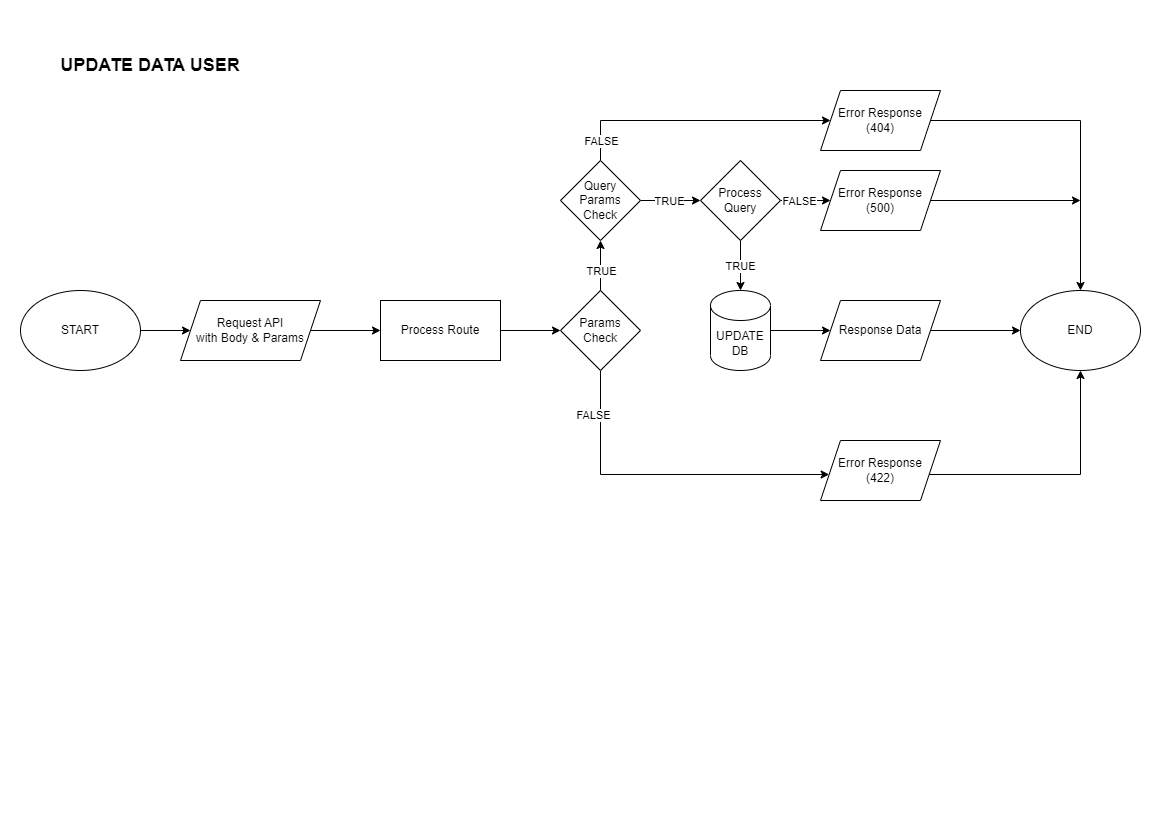

The diagram above was exported from draw.io. Its source (the exported page's mxGraphModel, read from the mxfile embedded in the PNG):
<mxGraphModel dx="2049" dy="1091" grid="1" gridSize="10" guides="1" tooltips="1" connect="1" arrows="1" fold="1" page="1" pageScale="1" pageWidth="1169" pageHeight="827" math="0" shadow="0">
  <root>
    <mxCell id="36mt5MhDe32awqCrHM-I-0" />
    <mxCell id="36mt5MhDe32awqCrHM-I-1" parent="36mt5MhDe32awqCrHM-I-0" />
    <mxCell id="36mt5MhDe32awqCrHM-I-2" style="edgeStyle=orthogonalEdgeStyle;rounded=0;orthogonalLoop=1;jettySize=auto;html=1;" edge="1" parent="36mt5MhDe32awqCrHM-I-1" source="36mt5MhDe32awqCrHM-I-3" target="36mt5MhDe32awqCrHM-I-6">
      <mxGeometry relative="1" as="geometry" />
    </mxCell>
    <mxCell id="36mt5MhDe32awqCrHM-I-3" value="START" style="ellipse;whiteSpace=wrap;html=1;" vertex="1" parent="36mt5MhDe32awqCrHM-I-1">
      <mxGeometry x="20" y="290" width="120" height="80" as="geometry" />
    </mxCell>
    <mxCell id="36mt5MhDe32awqCrHM-I-4" value="UPDATE DATA USER" style="text;html=1;strokeColor=none;fillColor=none;align=center;verticalAlign=middle;whiteSpace=wrap;rounded=0;fontStyle=1;fontSize=18;" vertex="1" parent="36mt5MhDe32awqCrHM-I-1">
      <mxGeometry x="50" y="50" width="200" height="30" as="geometry" />
    </mxCell>
    <mxCell id="36mt5MhDe32awqCrHM-I-5" style="edgeStyle=orthogonalEdgeStyle;rounded=0;orthogonalLoop=1;jettySize=auto;html=1;" edge="1" parent="36mt5MhDe32awqCrHM-I-1" source="36mt5MhDe32awqCrHM-I-6" target="36mt5MhDe32awqCrHM-I-8">
      <mxGeometry relative="1" as="geometry" />
    </mxCell>
    <mxCell id="36mt5MhDe32awqCrHM-I-6" value="Request API&lt;br&gt;with Body &amp;amp; Params" style="shape=parallelogram;perimeter=parallelogramPerimeter;whiteSpace=wrap;html=1;fixedSize=1;" vertex="1" parent="36mt5MhDe32awqCrHM-I-1">
      <mxGeometry x="180" y="300" width="140" height="60" as="geometry" />
    </mxCell>
    <mxCell id="36mt5MhDe32awqCrHM-I-7" style="edgeStyle=orthogonalEdgeStyle;rounded=0;orthogonalLoop=1;jettySize=auto;html=1;" edge="1" parent="36mt5MhDe32awqCrHM-I-1" source="36mt5MhDe32awqCrHM-I-8" target="36mt5MhDe32awqCrHM-I-15">
      <mxGeometry relative="1" as="geometry" />
    </mxCell>
    <mxCell id="36mt5MhDe32awqCrHM-I-8" value="Process Route" style="rounded=0;whiteSpace=wrap;html=1;" vertex="1" parent="36mt5MhDe32awqCrHM-I-1">
      <mxGeometry x="380" y="300" width="120" height="60" as="geometry" />
    </mxCell>
    <mxCell id="36mt5MhDe32awqCrHM-I-9" style="edgeStyle=orthogonalEdgeStyle;rounded=0;orthogonalLoop=1;jettySize=auto;html=1;" edge="1" parent="36mt5MhDe32awqCrHM-I-1" source="36mt5MhDe32awqCrHM-I-10" target="36mt5MhDe32awqCrHM-I-18">
      <mxGeometry relative="1" as="geometry">
        <Array as="points">
          <mxPoint x="1080" y="474" />
        </Array>
      </mxGeometry>
    </mxCell>
    <mxCell id="36mt5MhDe32awqCrHM-I-10" value="Error Response&lt;br&gt;(422)" style="shape=parallelogram;perimeter=parallelogramPerimeter;whiteSpace=wrap;html=1;fixedSize=1;" vertex="1" parent="36mt5MhDe32awqCrHM-I-1">
      <mxGeometry x="820" y="440" width="120" height="60" as="geometry" />
    </mxCell>
    <mxCell id="36mt5MhDe32awqCrHM-I-11" style="edgeStyle=orthogonalEdgeStyle;rounded=0;orthogonalLoop=1;jettySize=auto;html=1;" edge="1" parent="36mt5MhDe32awqCrHM-I-1" source="36mt5MhDe32awqCrHM-I-15" target="36mt5MhDe32awqCrHM-I-10">
      <mxGeometry relative="1" as="geometry">
        <Array as="points">
          <mxPoint x="600" y="474" />
        </Array>
      </mxGeometry>
    </mxCell>
    <mxCell id="36mt5MhDe32awqCrHM-I-12" value="FALSE" style="edgeLabel;html=1;align=center;verticalAlign=middle;resizable=0;points=[];" vertex="1" connectable="0" parent="36mt5MhDe32awqCrHM-I-11">
      <mxGeometry x="-0.3183" relative="1" as="geometry">
        <mxPoint x="-17" y="-60" as="offset" />
      </mxGeometry>
    </mxCell>
    <mxCell id="36mt5MhDe32awqCrHM-I-13" style="edgeStyle=orthogonalEdgeStyle;rounded=0;orthogonalLoop=1;jettySize=auto;html=1;entryX=0.5;entryY=1;entryDx=0;entryDy=0;" edge="1" parent="36mt5MhDe32awqCrHM-I-1" source="36mt5MhDe32awqCrHM-I-15" target="36mt5MhDe32awqCrHM-I-23">
      <mxGeometry relative="1" as="geometry" />
    </mxCell>
    <mxCell id="36mt5MhDe32awqCrHM-I-14" value="TRUE" style="edgeLabel;html=1;align=center;verticalAlign=middle;resizable=0;points=[];" vertex="1" connectable="0" parent="36mt5MhDe32awqCrHM-I-13">
      <mxGeometry x="-0.2048" relative="1" as="geometry">
        <mxPoint as="offset" />
      </mxGeometry>
    </mxCell>
    <mxCell id="36mt5MhDe32awqCrHM-I-15" value="Params&lt;br&gt;Check" style="rhombus;whiteSpace=wrap;html=1;" vertex="1" parent="36mt5MhDe32awqCrHM-I-1">
      <mxGeometry x="560" y="290" width="80" height="80" as="geometry" />
    </mxCell>
    <mxCell id="36mt5MhDe32awqCrHM-I-16" style="edgeStyle=orthogonalEdgeStyle;rounded=0;orthogonalLoop=1;jettySize=auto;html=1;" edge="1" parent="36mt5MhDe32awqCrHM-I-1" source="36mt5MhDe32awqCrHM-I-17" target="36mt5MhDe32awqCrHM-I-18">
      <mxGeometry relative="1" as="geometry" />
    </mxCell>
    <mxCell id="36mt5MhDe32awqCrHM-I-17" value="Error Response&lt;br&gt;(404)" style="shape=parallelogram;perimeter=parallelogramPerimeter;whiteSpace=wrap;html=1;fixedSize=1;" vertex="1" parent="36mt5MhDe32awqCrHM-I-1">
      <mxGeometry x="820" y="90" width="120" height="60" as="geometry" />
    </mxCell>
    <mxCell id="36mt5MhDe32awqCrHM-I-18" value="END" style="ellipse;whiteSpace=wrap;html=1;" vertex="1" parent="36mt5MhDe32awqCrHM-I-1">
      <mxGeometry x="1020" y="290" width="120" height="80" as="geometry" />
    </mxCell>
    <mxCell id="36mt5MhDe32awqCrHM-I-21" style="edgeStyle=orthogonalEdgeStyle;rounded=0;orthogonalLoop=1;jettySize=auto;html=1;" edge="1" parent="36mt5MhDe32awqCrHM-I-1" source="36mt5MhDe32awqCrHM-I-23" target="36mt5MhDe32awqCrHM-I-17">
      <mxGeometry relative="1" as="geometry">
        <Array as="points">
          <mxPoint x="600" y="120" />
        </Array>
      </mxGeometry>
    </mxCell>
    <mxCell id="36mt5MhDe32awqCrHM-I-22" value="FALSE" style="edgeLabel;html=1;align=center;verticalAlign=middle;resizable=0;points=[];" vertex="1" connectable="0" parent="36mt5MhDe32awqCrHM-I-21">
      <mxGeometry x="-0.7544" relative="1" as="geometry">
        <mxPoint y="13" as="offset" />
      </mxGeometry>
    </mxCell>
    <mxCell id="f15u6EXjNi_rrLEKHBz2-1" style="edgeStyle=orthogonalEdgeStyle;rounded=0;orthogonalLoop=1;jettySize=auto;html=1;" edge="1" parent="36mt5MhDe32awqCrHM-I-1" source="36mt5MhDe32awqCrHM-I-23" target="f15u6EXjNi_rrLEKHBz2-0">
      <mxGeometry relative="1" as="geometry" />
    </mxCell>
    <mxCell id="f15u6EXjNi_rrLEKHBz2-6" value="TRUE" style="edgeLabel;html=1;align=center;verticalAlign=middle;resizable=0;points=[];" vertex="1" connectable="0" parent="f15u6EXjNi_rrLEKHBz2-1">
      <mxGeometry x="-0.0503" relative="1" as="geometry">
        <mxPoint as="offset" />
      </mxGeometry>
    </mxCell>
    <mxCell id="36mt5MhDe32awqCrHM-I-23" value="Query&lt;br&gt;Params&lt;br&gt;Check" style="rhombus;whiteSpace=wrap;html=1;" vertex="1" parent="36mt5MhDe32awqCrHM-I-1">
      <mxGeometry x="560" y="160" width="80" height="80" as="geometry" />
    </mxCell>
    <mxCell id="36mt5MhDe32awqCrHM-I-24" style="edgeStyle=orthogonalEdgeStyle;rounded=0;orthogonalLoop=1;jettySize=auto;html=1;" edge="1" parent="36mt5MhDe32awqCrHM-I-1" source="36mt5MhDe32awqCrHM-I-25" target="36mt5MhDe32awqCrHM-I-27">
      <mxGeometry relative="1" as="geometry" />
    </mxCell>
    <mxCell id="36mt5MhDe32awqCrHM-I-25" value="UPDATE&lt;br&gt;DB" style="shape=cylinder3;whiteSpace=wrap;html=1;boundedLbl=1;backgroundOutline=1;size=15;" vertex="1" parent="36mt5MhDe32awqCrHM-I-1">
      <mxGeometry x="710" y="290" width="60" height="80" as="geometry" />
    </mxCell>
    <mxCell id="36mt5MhDe32awqCrHM-I-26" style="edgeStyle=orthogonalEdgeStyle;rounded=0;orthogonalLoop=1;jettySize=auto;html=1;" edge="1" parent="36mt5MhDe32awqCrHM-I-1" source="36mt5MhDe32awqCrHM-I-27" target="36mt5MhDe32awqCrHM-I-18">
      <mxGeometry relative="1" as="geometry" />
    </mxCell>
    <mxCell id="36mt5MhDe32awqCrHM-I-27" value="Response Data" style="shape=parallelogram;perimeter=parallelogramPerimeter;whiteSpace=wrap;html=1;fixedSize=1;" vertex="1" parent="36mt5MhDe32awqCrHM-I-1">
      <mxGeometry x="820" y="300" width="120" height="60" as="geometry" />
    </mxCell>
    <mxCell id="f15u6EXjNi_rrLEKHBz2-4" style="edgeStyle=orthogonalEdgeStyle;rounded=0;orthogonalLoop=1;jettySize=auto;html=1;" edge="1" parent="36mt5MhDe32awqCrHM-I-1" source="f15u6EXjNi_rrLEKHBz2-0" target="f15u6EXjNi_rrLEKHBz2-2">
      <mxGeometry relative="1" as="geometry" />
    </mxCell>
    <mxCell id="f15u6EXjNi_rrLEKHBz2-7" value="FALSE" style="edgeLabel;html=1;align=center;verticalAlign=middle;resizable=0;points=[];" vertex="1" connectable="0" parent="f15u6EXjNi_rrLEKHBz2-4">
      <mxGeometry x="-0.2323" relative="1" as="geometry">
        <mxPoint as="offset" />
      </mxGeometry>
    </mxCell>
    <mxCell id="f15u6EXjNi_rrLEKHBz2-5" value="TRUE" style="edgeStyle=orthogonalEdgeStyle;rounded=0;orthogonalLoop=1;jettySize=auto;html=1;entryX=0.5;entryY=0;entryDx=0;entryDy=0;entryPerimeter=0;" edge="1" parent="36mt5MhDe32awqCrHM-I-1" source="f15u6EXjNi_rrLEKHBz2-0" target="36mt5MhDe32awqCrHM-I-25">
      <mxGeometry relative="1" as="geometry" />
    </mxCell>
    <mxCell id="f15u6EXjNi_rrLEKHBz2-0" value="Process&lt;br&gt;Query" style="rhombus;whiteSpace=wrap;html=1;" vertex="1" parent="36mt5MhDe32awqCrHM-I-1">
      <mxGeometry x="700" y="160" width="80" height="80" as="geometry" />
    </mxCell>
    <mxCell id="f15u6EXjNi_rrLEKHBz2-3" style="edgeStyle=orthogonalEdgeStyle;rounded=0;orthogonalLoop=1;jettySize=auto;html=1;" edge="1" parent="36mt5MhDe32awqCrHM-I-1" source="f15u6EXjNi_rrLEKHBz2-2">
      <mxGeometry relative="1" as="geometry">
        <mxPoint x="1080" y="200" as="targetPoint" />
      </mxGeometry>
    </mxCell>
    <mxCell id="f15u6EXjNi_rrLEKHBz2-2" value="Error Response&lt;br&gt;(500)" style="shape=parallelogram;perimeter=parallelogramPerimeter;whiteSpace=wrap;html=1;fixedSize=1;" vertex="1" parent="36mt5MhDe32awqCrHM-I-1">
      <mxGeometry x="820" y="170" width="120" height="60" as="geometry" />
    </mxCell>
  </root>
</mxGraphModel>